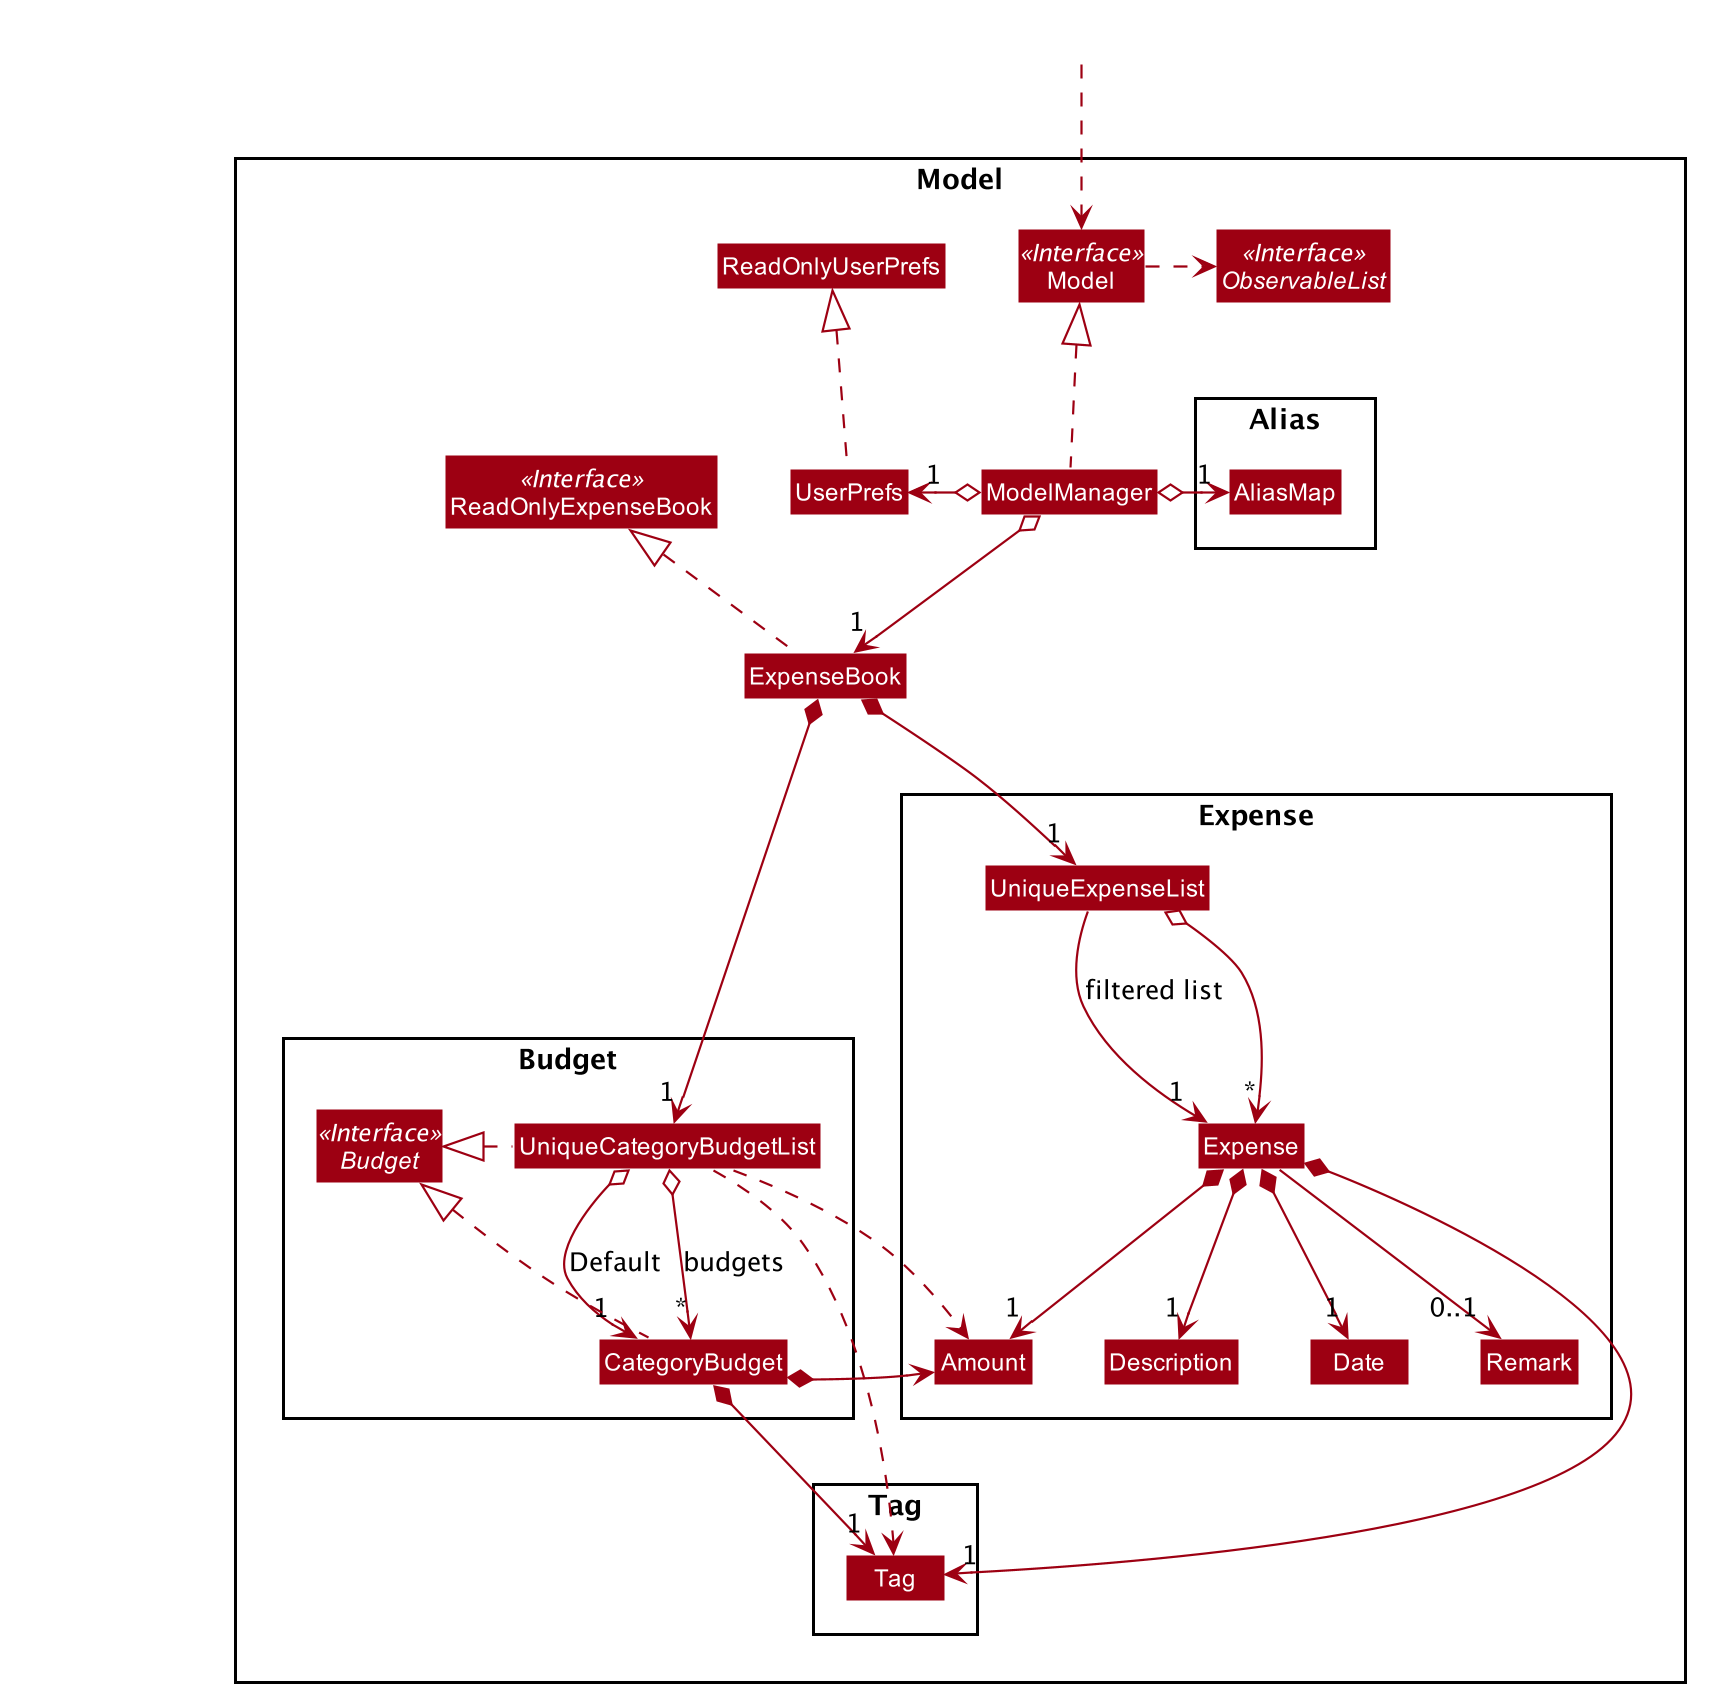

The diagram above was rendered by PlantUML. Its source (embedded in the PNG):
@startuml








skinparam BackgroundColor #FFFFFFF

skinparam Shadowing false

skinparam Class {
    FontColor #FFFFFF
    BorderThickness 1
    BorderColor #FFFFFF
    StereotypeFontColor #FFFFFF
    FontName Arial
}

skinparam Actor {
    BorderColor #000000
    Color #000000
    FontName Arial
}

skinparam Sequence {
    MessageAlign center
    BoxFontSize 15
    BoxPadding 0
    BoxFontColor #FFFFFF
    FontName Arial
}

skinparam Participant {
    FontColor #FFFFFFF
    Padding 20
}

skinparam MinClassWidth 50
skinparam ParticipantPadding 10
skinparam Shadowing false
skinparam DefaultTextAlignment center
skinparam packageStyle Rectangle

hide footbox
hide members
hide circle
skinparam arrowThickness 1.1
skinparam arrowColor #9D0012
skinparam classBackgroundColor #9D0012

Package Model <<Rectangle>>{
Interface ReadOnlyExpenseBook <<Interface>>
Interface Model <<Interface>>
Interface ObservableList <<Interface>>
Class ExpenseBook
Class ReadOnlyExpenseBook
Class Model
Class ModelManager
Class UserPrefs
Class ReadOnlyUserPrefs

Package Expense {
Class Expense
Class Date
Class Description
Class UniqueExpenseList
Class Amount
Class Remark
}

Package Budget {
Interface Budget <<Interface>>
Class UniqueCategoryBudgetList
Class CategoryBudget
Class Amount
}

Package Tag {
Class Tag
}

Package Alias {
Class AliasMap
}
}

Class HiddenOutside #FFFFFF
HiddenOutside ..> Model

ExpenseBook .up.|> ReadOnlyExpenseBook

ModelManager .up.|> Model
Model .right.> ObservableList
ModelManager o--> "1" ExpenseBook
ModelManager o-right-> "1" AliasMap
ModelManager o-left-> "1" UserPrefs
UserPrefs .up.|> ReadOnlyUserPrefs

ExpenseBook *--> "1" UniqueExpenseList
UniqueExpenseList o--> "*" Expense
Expense *--> "1" Description
Expense *-right-> "1" Amount
Expense *--> "1" Date
Expense *--> "1" Tag
Expense --> "0..1" Remark

ExpenseBook *--> "1" UniqueCategoryBudgetList
UniqueCategoryBudgetList o--> "*" CategoryBudget : budgets
CategoryBudget *--> Amount
CategoryBudget *--> "1" Tag
Budget ^.right. UniqueCategoryBudgetList
Budget ^.. CategoryBudget

Class HiddenOutside2 #FFFFFF
HiddenOutside2 -[hidden]-> Amount
Tag -[hidden]left-> HiddenOutside2

Description -[hidden]right-> Amount
Amount -[hidden]left-> CategoryBudget
Amount -[hidden]-> Tag
Tag -[hidden]right-> Date

UniqueExpenseList --> "1" Expense : filtered list
UniqueCategoryBudgetList o-down-> "1" CategoryBudget : "Default"
UniqueCategoryBudgetList ..> Tag
UniqueCategoryBudgetList ..> Amount
@enduml